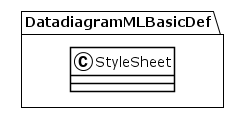

The diagram above was rendered by PlantUML. Its source (embedded in the PNG):
@startuml
!theme plain
package DatadiagramMLBasicDef {
class StyleSheet {
}
}
@enduml